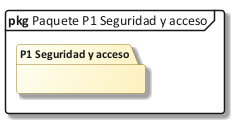

The diagram above was rendered by PlantUML. Its source (embedded in the PNG):
@startuml 24_paq_p1
!include C:/Users/Sergio Estaca Paco/Desktop/HeadSalud/Docs/diagramas/estilo_ea.iuml
mainframe **pkg** Paquete P1 Seguridad y acceso
skinparam packageStyle folder
package "P1 Seguridad y acceso" as PK {
}
@enduml